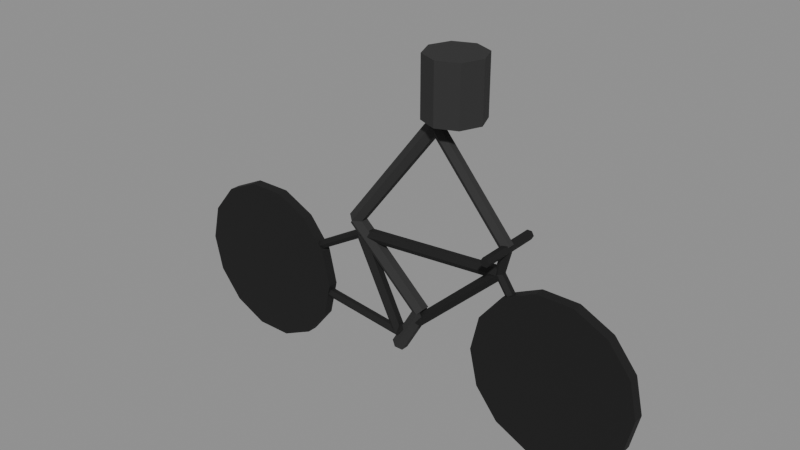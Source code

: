 # Source: bicycle-stick.blend  (saved by Blender 5.2.45; exported with 4.5.12 LTS)
import bpy
from mathutils import Matrix  # noqa: F401  (used for matrix-valued properties, if any)

bpy.ops.wm.read_factory_settings(use_empty=True)
scene = bpy.context.scene
scene.name = 'Scene'

# ---- collections
col_col_lowpoly = bpy.data.collections.new('COL_LowPoly'); scene.collection.children.link(col_col_lowpoly)

# ---- images (referenced by path relative to the original .blend; pixels are not part of the script)
import os
ASSET_DIR = os.environ.get("B2B_ASSET_DIR", "")  # directory of the original .blend (textures are referenced by path, not embedded)
HERE = os.path.dirname(os.path.abspath(__file__))  # packed textures are extracted next to this script under _unpacked/

def load_image(name, relpath, width, height, colorspace="sRGB"):
    """Load a texture the original file referenced (path relative to the .blend, or extracted next to this script)."""
    p = next((c for c in (os.path.join(HERE, relpath), os.path.join(ASSET_DIR, relpath)) if relpath and os.path.exists(c)), "")
    if p:
        img = bpy.data.images.load(p, check_existing=True)
        img.name = name
    else:  # same state as the original file: an image datablock whose file is absent (Cycles renders it pink)
        img = bpy.data.images.new(name, width, height)
        img.source = "FILE"
        img.filepath = "//" + (relpath or name)
    img.colorspace_settings.name = colorspace
    return img
img_bicyclestick_basecolor = load_image('BicycleStick_BaseColor', '_unpacked/BicycleStick_BaseColor.8b3613e5.png', 32, 16, 'sRGB')
img_bicyclestick_maskmap = load_image('BicycleStick_MaskMap', '_unpacked/BicycleStick_MaskMap.6f00de1d.png', 32, 16, 'Non-Color')

# ---- materials (node trees are filled in below, after node groups)
mat_m_bicyclestick = bpy.data.materials.new('M_BicycleStick')

# ---- material node trees
mat_m_bicyclestick.use_nodes = True; mat_m_bicyclestick.node_tree.nodes.clear()
_N = mat_m_bicyclestick.node_tree.nodes; _L = mat_m_bicyclestick.node_tree.links
n0 = _N.new('ShaderNodeBsdfPrincipled'); n0.name = 'Principled BSDF'; n0.location = (-200, 100)
n0.inputs[10].default_value = 0.005
n1 = _N.new('ShaderNodeOutputMaterial'); n1.name = 'Material Output'; n1.location = (200, 100)
n2 = _N.new('ShaderNodeTexImage'); n2.name = 'Image Texture'; n2.location = (0, 0)
n2.image = img_bicyclestick_basecolor
n2.interpolation = 'Closest'
n3 = _N.new('ShaderNodeTexImage'); n3.name = 'Image Texture.001'; n3.location = (0, 0)
n3.image = img_bicyclestick_maskmap
n3.interpolation = 'Closest'
n4 = _N.new('ShaderNodeSeparateColor'); n4.name = 'Separate Color'; n4.location = (0, 0)
n5 = _N.new('ShaderNodeMath'); n5.name = 'Math'; n5.location = (0, 0)
n5.operation = 'SUBTRACT'
n5.inputs[0].default_value = 1.0
_L.new(n0.outputs[0], n1.inputs[0])
_L.new(n2.outputs[0], n0.inputs[0])
_L.new(n3.outputs[0], n4.inputs[0])
_L.new(n4.outputs[0], n0.inputs[1])
_L.new(n3.outputs[1], n5.inputs[1])
_L.new(n5.outputs[0], n0.inputs[2])
n1.is_active_output = True

# ---- meshes
me_bicyclestick = bpy.data.meshes.new('BicycleStick')
me_bicyclestick.from_pydata([(-0.074, 0.004, 0.0624), (-0.07955, 0.004, 0.08669), (-0.09508, 0.004, 0.1062), (-0.1175, 0.004, 0.117), (-0.1425, 0.004, 0.117), (-0.1649, 0.004, 0.1062), (-0.1805, 0.004, 0.08669), (-0.186, 0.004, 0.0624), (-0.1805, 0.004, 0.0381), (-0.1649, 0.004, 0.01861), (-0.1425, 0.004, 0.007799), (-0.1175, 0.004, 0.007799), (-0.09508, 0.004, 0.01861), (-0.07955, 0.004, 0.0381), (-0.066, 0.004, 0.0624), (-0.07234, 0.004, 0.09016), (-0.0901, 0.004, 0.1124), (-0.1158, 0.004, 0.1248), (-0.1442, 0.004, 0.1248), (-0.1699, 0.004, 0.1124), (-0.1877, 0.004, 0.09016), (-0.194, 0.004, 0.0624), (-0.1877, 0.004, 0.03463), (-0.1699, 0.004, 0.01236), (-0.1442, 0.004, 0.0), (-0.1158, 0.004, 0.0), (-0.0901, 0.004, 0.01236), (-0.07234, 0.004, 0.03463), (-0.066, -0.004, 0.0624), (-0.07234, -0.004, 0.09016), (-0.0901, -0.004, 0.1124), (-0.1158, -0.004, 0.1248), (-0.1442, -0.004, 0.1248), (-0.1699, -0.004, 0.1124), (-0.1877, -0.004, 0.09016), (-0.194, -0.004, 0.0624), (-0.1877, -0.004, 0.03463), (-0.1699, -0.004, 0.01236), (-0.1442, -0.004, 0.0), (-0.1158, -0.004, 0.0), (-0.0901, -0.004, 0.01236), (-0.07234, -0.004, 0.03463), (-0.074, -0.004, 0.0624), (-0.07955, -0.004, 0.08669), (-0.09508, -0.004, 0.1062), (-0.1175, -0.004, 0.117), (-0.1425, -0.004, 0.117), (-0.1649, -0.004, 0.1062), (-0.1805, -0.004, 0.08669), (-0.186, -0.004, 0.0624), (-0.1805, -0.004, 0.0381), (-0.1649, -0.004, 0.01861), (-0.1425, -0.004, 0.007799), (-0.1175, -0.004, 0.007799), (-0.09508, -0.004, 0.01861), (-0.07955, -0.004, 0.0381), (0.186, 0.004, 0.0624), (0.1805, 0.004, 0.08669), (0.1649, 0.004, 0.1062), (0.1425, 0.004, 0.117), (0.1175, 0.004, 0.117), (0.09508, 0.004, 0.1062), (0.07955, 0.004, 0.08669), (0.074, 0.004, 0.0624), (0.07955, 0.004, 0.0381), (0.09508, 0.004, 0.01861), (0.1175, 0.004, 0.007799), (0.1425, 0.004, 0.007799), (0.1649, 0.004, 0.01861), (0.1805, 0.004, 0.0381), (0.194, 0.004, 0.0624), (0.1877, 0.004, 0.09016), (0.1699, 0.004, 0.1124), (0.1442, 0.004, 0.1248), (0.1158, 0.004, 0.1248), (0.0901, 0.004, 0.1124), (0.07234, 0.004, 0.09016), (0.066, 0.004, 0.0624), (0.07234, 0.004, 0.03463), (0.0901, 0.004, 0.01236), (0.1158, 0.004, 0.0), (0.1442, 0.004, 0.0), (0.1699, 0.004, 0.01236), (0.1877, 0.004, 0.03463), (0.194, -0.004, 0.0624), (0.1877, -0.004, 0.09016), (0.1699, -0.004, 0.1124), (0.1442, -0.004, 0.1248), (0.1158, -0.004, 0.1248), (0.0901, -0.004, 0.1124), (0.07234, -0.004, 0.09016), (0.066, -0.004, 0.0624), (0.07234, -0.004, 0.03463), (0.0901, -0.004, 0.01236), (0.1158, -0.004, 0.0), (0.1442, -0.004, 0.0), (0.1699, -0.004, 0.01236), (0.1877, -0.004, 0.03463), (0.186, -0.004, 0.0624), (0.1805, -0.004, 0.08669), (0.1649, -0.004, 0.1062), (0.1425, -0.004, 0.117), (0.1175, -0.004, 0.117), (0.09508, -0.004, 0.1062), (0.07955, -0.004, 0.08669), (0.074, -0.004, 0.0624), (0.07955, -0.004, 0.0381), (0.09508, -0.004, 0.01861), (0.1175, -0.004, 0.007799), (0.1425, -0.004, 0.007799), (0.1649, -0.004, 0.01861), (0.1805, -0.004, 0.0381), (2.996e-10, -0.0048, 0.0474), (0.003718, -0.0024, 0.04925), (0.003718, 0.0024, 0.04925), (-2.996e-10, 0.0048, 0.0474), (-0.003718, 0.0024, 0.04554), (-0.003718, -0.0024, 0.04554), (-0.035, -0.0048, 0.1174), (-0.03128, -0.0024, 0.1193), (-0.03128, 0.0024, 0.1193), (-0.035, 0.0048, 0.1174), (-0.03872, 0.0024, 0.1155), (-0.03872, -0.0024, 0.1155), (-0.035, 0.0048, 0.1174), (-0.03535, 0.0024, 0.1215), (-0.03535, -0.0024, 0.1215), (-0.035, -0.0048, 0.1174), (-0.03465, -0.0024, 0.1133), (-0.03465, 0.0024, 0.1133), (0.085, 0.0048, 0.1274), (0.08465, 0.0024, 0.1315), (0.08465, -0.0024, 0.1315), (0.085, -0.0048, 0.1274), (0.08535, -0.0024, 0.1233), (0.08535, 0.0024, 0.1233), (5.752e-10, 0.0048, 0.0474), (-0.002849, 0.0024, 0.05042), (-0.002849, -0.0024, 0.05042), (-5.752e-10, -0.0048, 0.0474), (0.002849, -0.0024, 0.04437), (0.002849, 0.0024, 0.04437), (0.085, 0.0048, 0.1274), (0.08215, 0.0024, 0.1304), (0.08215, -0.0024, 0.1304), (0.085, -0.0048, 0.1274), (0.08785, -0.0024, 0.1244), (0.08785, 0.0024, 0.1244), (-0.13, 0.0036, 0.0624), (-0.1296, 0.0018, 0.06549), (-0.1296, -0.0018, 0.06549), (-0.13, -0.0036, 0.0624), (-0.1304, -0.0018, 0.0593), (-0.1304, 0.0018, 0.0593), (-1.49e-08, 0.0036, 0.0474), (0.0003573, 0.0018, 0.05049), (0.0003573, -0.0018, 0.05049), (-1.49e-08, -0.0036, 0.0474), (-0.0003574, -0.0018, 0.0443), (-0.0003574, 0.0018, 0.0443), (-0.13, 0.0036, 0.0624), (-0.1316, 0.0018, 0.06509), (-0.1316, -0.0018, 0.06509), (-0.13, -0.0036, 0.0624), (-0.1284, -0.0018, 0.0597), (-0.1284, 0.0018, 0.0597), (-0.035, 0.0036, 0.1174), (-0.03656, 0.0018, 0.1201), (-0.03656, -0.0018, 0.1201), (-0.035, -0.0036, 0.1174), (-0.03344, -0.0018, 0.1147), (-0.03344, 0.0018, 0.1147), (0.13, -0.0036, 0.0624), (0.1326, -0.0018, 0.06417), (0.1326, 0.0018, 0.06417), (0.13, 0.0036, 0.0624), (0.1274, 0.0018, 0.06062), (0.1274, -0.0018, 0.06062), (0.085, -0.0036, 0.1274), (0.08756, -0.0018, 0.1292), (0.08756, 0.0018, 0.1292), (0.085, 0.0036, 0.1274), (0.08244, 0.0018, 0.1256), (0.08244, -0.0018, 0.1256), (0.085, 0.0036, 0.1274), (0.08198, 0.0018, 0.1282), (0.08198, -0.0018, 0.1282), (0.085, -0.0036, 0.1274), (0.08802, -0.0018, 0.1266), (0.08802, 0.0018, 0.1266), (0.09, 0.0036, 0.1474), (0.08698, 0.0018, 0.1482), (0.08698, -0.0018, 0.1482), (0.09, -0.0036, 0.1474), (0.09302, -0.0018, 0.1466), (0.09302, 0.0018, 0.1466), (0.0864, -0.025, 0.1474), (0.0882, -0.025, 0.1505), (0.0918, -0.025, 0.1505), (0.0936, -0.025, 0.1474), (0.0918, -0.025, 0.1443), (0.0882, -0.025, 0.1443), (0.0864, 0.025, 0.1474), (0.0882, 0.025, 0.1505), (0.0918, 0.025, 0.1505), (0.0936, 0.025, 0.1474), (0.0918, 0.025, 0.1443), (0.0882, 0.025, 0.1443), (-0.04, 0.006, 0.1274), (-0.0441, 0.003, 0.1306), (-0.0441, -0.003, 0.1306), (-0.04, -0.006, 0.1274), (-0.0359, -0.003, 0.1242), (-0.0359, 0.003, 0.1242), (0.03, 0.006, 0.2174), (0.0259, 0.003, 0.2206), (0.0259, -0.003, 0.2206), (0.03, -0.006, 0.2174), (0.0341, -0.003, 0.2142), (0.0341, 0.003, 0.2142), (0.067, 0.0, 0.2254), (0.06056, 0.01556, 0.2254), (0.045, 0.022, 0.2254), (0.02944, 0.01556, 0.2254), (0.023, 2.694e-18, 0.2254), (0.02944, -0.01556, 0.2254), (0.045, -0.022, 0.2254), (0.06056, -0.01556, 0.2254), (0.067, 0.0, 0.2694), (0.06056, 0.01556, 0.2694), (0.045, 0.022, 0.2694), (0.02944, 0.01556, 0.2694), (0.023, 2.694e-18, 0.2694), (0.02944, -0.01556, 0.2694), (0.045, -0.022, 0.2694), (0.06056, -0.01556, 0.2694), (0.03, 0.0048, 0.2174), (0.03316, 0.0024, 0.2201), (0.03316, -0.0024, 0.2201), (0.03, -0.0048, 0.2174), (0.02684, -0.0024, 0.2147), (0.02684, 0.0024, 0.2147), (0.09, 0.0048, 0.1474), (0.09316, 0.0024, 0.1501), (0.09316, -0.0024, 0.1501), (0.09, -0.0048, 0.1474), (0.08684, -0.0024, 0.1447), (0.08684, 0.0024, 0.1447), (-0.04, 0.006, 0.1274), (-0.03649, 0.003, 0.1312), (-0.03649, -0.003, 0.1312), (-0.04, -0.006, 0.1274), (-0.04351, -0.003, 0.1236), (-0.04351, 0.003, 0.1236), (0.02, 0.006, 0.0724), (0.02351, 0.003, 0.07623), (0.02351, -0.003, 0.07623), (0.02, -0.006, 0.0724), (0.01649, -0.003, 0.06857), (0.01649, 0.003, 0.06857), (0.02, -0.006, 0.0724), (0.01549, -0.003, 0.07497), (0.01549, 0.003, 0.07497), (0.02, 0.006, 0.0724), (0.02451, 0.003, 0.06982), (0.02451, -0.003, 0.06982), (1.863e-09, -0.006, 0.0374), (-0.004512, -0.003, 0.03997), (-0.004512, 0.003, 0.03997), (1.863e-09, 0.006, 0.0374), (0.004512, 0.003, 0.03482), (0.004512, -0.003, 0.03482)], [], [(0, 1, 15, 14), (1, 2, 16, 15), (2, 3, 17, 16), (3, 4, 18, 17), (4, 5, 19, 18), (5, 6, 20, 19), (6, 7, 21, 20), (7, 8, 22, 21), (8, 9, 23, 22), (9, 10, 24, 23), (10, 11, 25, 24), (11, 12, 26, 25), (12, 13, 27, 26), (13, 0, 14, 27), (14, 15, 29, 28), (15, 16, 30, 29), (16, 17, 31, 30), (17, 18, 32, 31), (18, 19, 33, 32), (19, 20, 34, 33), (20, 21, 35, 34), (21, 22, 36, 35), (22, 23, 37, 36), (23, 24, 38, 37), (24, 25, 39, 38), (25, 26, 40, 39), (26, 27, 41, 40), (27, 14, 28, 41), (28, 29, 43, 42), (29, 30, 44, 43), (30, 31, 45, 44), (31, 32, 46, 45), (32, 33, 47, 46), (33, 34, 48, 47), (34, 35, 49, 48), (35, 36, 50, 49), (36, 37, 51, 50), (37, 38, 52, 51), (38, 39, 53, 52), (39, 40, 54, 53), (40, 41, 55, 54), (41, 28, 42, 55), (13, 12, 11, 10, 9, 8, 7, 6, 5, 4, 3, 2, 1, 0), (42, 43, 44, 45, 46, 47, 48, 49, 50, 51, 52, 53, 54, 55), (56, 57, 71, 70), (57, 58, 72, 71), (58, 59, 73, 72), (59, 60, 74, 73), (60, 61, 75, 74), (61, 62, 76, 75), (62, 63, 77, 76), (63, 64, 78, 77), (64, 65, 79, 78), (65, 66, 80, 79), (66, 67, 81, 80), (67, 68, 82, 81), (68, 69, 83, 82), (69, 56, 70, 83), (70, 71, 85, 84), (71, 72, 86, 85), (72, 73, 87, 86), (73, 74, 88, 87), (74, 75, 89, 88), (75, 76, 90, 89), (76, 77, 91, 90), (77, 78, 92, 91), (78, 79, 93, 92), (79, 80, 94, 93), (80, 81, 95, 94), (81, 82, 96, 95), (82, 83, 97, 96), (83, 70, 84, 97), (84, 85, 99, 98), (85, 86, 100, 99), (86, 87, 101, 100), (87, 88, 102, 101), (88, 89, 103, 102), (89, 90, 104, 103), (90, 91, 105, 104), (91, 92, 106, 105), (92, 93, 107, 106), (93, 94, 108, 107), (94, 95, 109, 108), (95, 96, 110, 109), (96, 97, 111, 110), (97, 84, 98, 111), (69, 68, 67, 66, 65, 64, 63, 62, 61, 60, 59, 58, 57, 56), (98, 99, 100, 101, 102, 103, 104, 105, 106, 107, 108, 109, 110, 111), (112, 113, 119, 118), (113, 114, 120, 119), (114, 115, 121, 120), (115, 116, 122, 121), (116, 117, 123, 122), (117, 112, 118, 123), (117, 116, 115, 114, 113, 112), (118, 119, 120, 121, 122, 123), (124, 125, 131, 130), (125, 126, 132, 131), (126, 127, 133, 132), (127, 128, 134, 133), (128, 129, 135, 134), (129, 124, 130, 135), (129, 128, 127, 126, 125, 124), (130, 131, 132, 133, 134, 135), (136, 137, 143, 142), (137, 138, 144, 143), (138, 139, 145, 144), (139, 140, 146, 145), (140, 141, 147, 146), (141, 136, 142, 147), (141, 140, 139, 138, 137, 136), (142, 143, 144, 145, 146, 147), (148, 149, 155, 154), (149, 150, 156, 155), (150, 151, 157, 156), (151, 152, 158, 157), (152, 153, 159, 158), (153, 148, 154, 159), (153, 152, 151, 150, 149, 148), (154, 155, 156, 157, 158, 159), (160, 161, 167, 166), (161, 162, 168, 167), (162, 163, 169, 168), (163, 164, 170, 169), (164, 165, 171, 170), (165, 160, 166, 171), (165, 164, 163, 162, 161, 160), (166, 167, 168, 169, 170, 171), (172, 173, 179, 178), (173, 174, 180, 179), (174, 175, 181, 180), (175, 176, 182, 181), (176, 177, 183, 182), (177, 172, 178, 183), (177, 176, 175, 174, 173, 172), (178, 179, 180, 181, 182, 183), (184, 185, 191, 190), (185, 186, 192, 191), (186, 187, 193, 192), (187, 188, 194, 193), (188, 189, 195, 194), (189, 184, 190, 195), (189, 188, 187, 186, 185, 184), (190, 191, 192, 193, 194, 195), (196, 197, 203, 202), (197, 198, 204, 203), (198, 199, 205, 204), (199, 200, 206, 205), (200, 201, 207, 206), (201, 196, 202, 207), (201, 200, 199, 198, 197, 196), (202, 203, 204, 205, 206, 207), (208, 209, 215, 214), (209, 210, 216, 215), (210, 211, 217, 216), (211, 212, 218, 217), (212, 213, 219, 218), (213, 208, 214, 219), (213, 212, 211, 210, 209, 208), (214, 215, 216, 217, 218, 219), (220, 221, 229, 228), (221, 222, 230, 229), (222, 223, 231, 230), (223, 224, 232, 231), (224, 225, 233, 232), (225, 226, 234, 233), (226, 227, 235, 234), (227, 220, 228, 235), (227, 226, 225, 224, 223, 222, 221, 220), (228, 229, 230, 231, 232, 233, 234, 235), (236, 237, 243, 242), (237, 238, 244, 243), (238, 239, 245, 244), (239, 240, 246, 245), (240, 241, 247, 246), (241, 236, 242, 247), (241, 240, 239, 238, 237, 236), (242, 243, 244, 245, 246, 247), (248, 249, 255, 254), (249, 250, 256, 255), (250, 251, 257, 256), (251, 252, 258, 257), (252, 253, 259, 258), (253, 248, 254, 259), (253, 252, 251, 250, 249, 248), (254, 255, 256, 257, 258, 259), (260, 261, 267, 266), (261, 262, 268, 267), (262, 263, 269, 268), (263, 264, 270, 269), (264, 265, 271, 270), (265, 260, 266, 271), (265, 264, 263, 262, 261, 260), (266, 267, 268, 269, 270, 271)])
_uv = me_bicyclestick.uv_layers.new(name='UVMap')
_uv.uv.foreach_set('vector', [0.25, 0.5, 0.25, 0.5, 0.25, 0.5, 0.25, 0.5, 0.25, 0.5, 0.25, 0.5, 0.25, 0.5, 0.25, 0.5, 0.25, 0.5, 0.25, 0.5, 0.25, 0.5, 0.25, 0.5, 0.25, 0.5, 0.25, 0.5, 0.25, 0.5, 0.25, 0.5, 0.25, 0.5, 0.25, 0.5, 0.25, 0.5, 0.25, 0.5, 0.25, 0.5, 0.25, 0.5, 0.25, 0.5, 0.25, 0.5, 0.25, 0.5, 0.25, 0.5, 0.25, 0.5, 0.25, 0.5, 0.25, 0.5, 0.25, 0.5, 0.25, 0.5, 0.25, 0.5, 0.25, 0.5, 0.25, 0.5, 0.25, 0.5, 0.25, 0.5, 0.25, 0.5, 0.25, 0.5, 0.25, 0.5, 0.25, 0.5, 0.25, 0.5, 0.25, 0.5, 0.25, 0.5, 0.25, 0.5, 0.25, 0.5, 0.25, 0.5, 0.25, 0.5, 0.25, 0.5, 0.25, 0.5, 0.25, 0.5, 0.25, 0.5, 0.25, 0.5, 0.25, 0.5, 0.25, 0.5, 0.25, 0.5, 0.25, 0.5, 0.25, 0.5, 0.25, 0.5, 0.25, 0.5, 0.25, 0.5, 0.25, 0.5, 0.25, 0.5, 0.25, 0.5, 0.25, 0.5, 0.25, 0.5, 0.25, 0.5, 0.25, 0.5, 0.25, 0.5, 0.25, 0.5, 0.25, 0.5, 0.25, 0.5, 0.25, 0.5, 0.25, 0.5, 0.25, 0.5, 0.25, 0.5, 0.25, 0.5, 0.25, 0.5, 0.25, 0.5, 0.25, 0.5, 0.25, 0.5, 0.25, 0.5, 0.25, 0.5, 0.25, 0.5, 0.25, 0.5, 0.25, 0.5, 0.25, 0.5, 0.25, 0.5, 0.25, 0.5, 0.25, 0.5, 0.25, 0.5, 0.25, 0.5, 0.25, 0.5, 0.25, 0.5, 0.25, 0.5, 0.25, 0.5, 0.25, 0.5, 0.25, 0.5, 0.25, 0.5, 0.25, 0.5, 0.25, 0.5, 0.25, 0.5, 0.25, 0.5, 0.25, 0.5, 0.25, 0.5, 0.25, 0.5, 0.25, 0.5, 0.25, 0.5, 0.25, 0.5, 0.25, 0.5, 0.25, 0.5, 0.25, 0.5, 0.25, 0.5, 0.25, 0.5, 0.25, 0.5, 0.25, 0.5, 0.25, 0.5, 0.25, 0.5, 0.25, 0.5, 0.25, 0.5, 0.25, 0.5, 0.25, 0.5, 0.25, 0.5, 0.25, 0.5, 0.25, 0.5, 0.25, 0.5, 0.25, 0.5, 0.25, 0.5, 0.25, 0.5, 0.25, 0.5, 0.25, 0.5, 0.25, 0.5, 0.25, 0.5, 0.25, 0.5, 0.25, 0.5, 0.25, 0.5, 0.25, 0.5, 0.25, 0.5, 0.25, 0.5, 0.25, 0.5, 0.25, 0.5, 0.25, 0.5, 0.25, 0.5, 0.25, 0.5, 0.25, 0.5, 0.25, 0.5, 0.25, 0.5, 0.25, 0.5, 0.25, 0.5, 0.25, 0.5, 0.25, 0.5, 0.25, 0.5, 0.25, 0.5, 0.25, 0.5, 0.25, 0.5, 0.25, 0.5, 0.25, 0.5, 0.25, 0.5, 0.25, 0.5, 0.25, 0.5, 0.25, 0.5, 0.25, 0.5, 0.25, 0.5, 0.25, 0.5, 0.25, 0.5, 0.25, 0.5, 0.25, 0.5, 0.25, 0.5, 0.25, 0.5, 0.25, 0.5, 0.25, 0.5, 0.25, 0.5, 0.25, 0.5, 0.25, 0.5, 0.25, 0.5, 0.25, 0.5, 0.25, 0.5, 0.25, 0.5, 0.25, 0.5, 0.25, 0.5, 0.25, 0.5, 0.25, 0.5, 0.25, 0.5, 0.25, 0.5, 0.25, 0.5, 0.25, 0.5, 0.25, 0.5, 0.25, 0.5, 0.25, 0.5, 0.25, 0.5, 0.25, 0.5, 0.25, 0.5, 0.25, 0.5, 0.25, 0.5, 0.25, 0.5, 0.25, 0.5, 0.25, 0.5, 0.25, 0.5, 0.25, 0.5, 0.25, 0.5, 0.25, 0.5, 0.25, 0.5, 0.25, 0.5, 0.25, 0.5, 0.25, 0.5, 0.25, 0.5, 0.25, 0.5, 0.25, 0.5, 0.25, 0.5, 0.25, 0.5, 0.25, 0.5, 0.25, 0.5, 0.25, 0.5, 0.25, 0.5, 0.25, 0.5, 0.25, 0.5, 0.25, 0.5, 0.25, 0.5, 0.25, 0.5, 0.25, 0.5, 0.25, 0.5, 0.25, 0.5, 0.25, 0.5, 0.25, 0.5, 0.25, 0.5, 0.25, 0.5, 0.25, 0.5, 0.25, 0.5, 0.25, 0.5, 0.25, 0.5, 0.25, 0.5, 0.25, 0.5, 0.25, 0.5, 0.25, 0.5, 0.25, 0.5, 0.25, 0.5, 0.25, 0.5, 0.25, 0.5, 0.25, 0.5, 0.25, 0.5, 0.25, 0.5, 0.25, 0.5, 0.25, 0.5, 0.25, 0.5, 0.25, 0.5, 0.25, 0.5, 0.25, 0.5, 0.25, 0.5, 0.25, 0.5, 0.25, 0.5, 0.25, 0.5, 0.25, 0.5, 0.25, 0.5, 0.25, 0.5, 0.25, 0.5, 0.25, 0.5, 0.25, 0.5, 0.25, 0.5, 0.25, 0.5, 0.25, 0.5, 0.25, 0.5, 0.25, 0.5, 0.25, 0.5, 0.25, 0.5, 0.25, 0.5, 0.25, 0.5, 0.25, 0.5, 0.25, 0.5, 0.25, 0.5, 0.25, 0.5, 0.25, 0.5, 0.25, 0.5, 0.25, 0.5, 0.25, 0.5, 0.25, 0.5, 0.25, 0.5, 0.25, 0.5, 0.25, 0.5, 0.25, 0.5, 0.25, 0.5, 0.25, 0.5, 0.25, 0.5, 0.25, 0.5, 0.25, 0.5, 0.25, 0.5, 0.25, 0.5, 0.25, 0.5, 0.25, 0.5, 0.25, 0.5, 0.25, 0.5, 0.25, 0.5, 0.25, 0.5, 0.25, 0.5, 0.25, 0.5, 0.25, 0.5, 0.25, 0.5, 0.25, 0.5, 0.25, 0.5, 0.25, 0.5, 0.25, 0.5, 0.25, 0.5, 0.25, 0.5, 0.25, 0.5, 0.25, 0.5, 0.25, 0.5, 0.25, 0.5, 0.25, 0.5, 0.25, 0.5, 0.25, 0.5, 0.25, 0.5, 0.25, 0.5, 0.25, 0.5, 0.25, 0.5, 0.25, 0.5, 0.25, 0.5, 0.25, 0.5, 0.25, 0.5, 0.25, 0.5, 0.25, 0.5, 0.25, 0.5, 0.25, 0.5, 0.25, 0.5, 0.25, 0.5, 0.25, 0.5, 0.25, 0.5, 0.25, 0.5, 0.25, 0.5, 0.25, 0.5, 0.25, 0.5, 0.25, 0.5, 0.25, 0.5, 0.25, 0.5, 0.25, 0.5, 0.25, 0.5, 0.25, 0.5, 0.25, 0.5, 0.25, 0.5, 0.25, 0.5, 0.25, 0.5, 0.25, 0.5, 0.25, 0.5, 0.25, 0.5, 0.25, 0.5, 0.25, 0.5, 0.25, 0.5, 0.25, 0.5, 0.25, 0.5, 0.25, 0.5, 0.25, 0.5, 0.25, 0.5, 0.25, 0.5, 0.25, 0.5, 0.25, 0.5, 0.25, 0.5, 0.25, 0.5, 0.25, 0.5, 0.25, 0.5, 0.25, 0.5, 0.25, 0.5, 0.25, 0.5, 0.25, 0.5, 0.25, 0.5, 0.25, 0.5, 0.25, 0.5, 0.25, 0.5, 0.25, 0.5, 0.25, 0.5, 0.25, 0.5, 0.25, 0.5, 0.25, 0.5, 0.25, 0.5, 0.25, 0.5, 0.25, 0.5, 0.25, 0.5, 0.25, 0.5, 0.25, 0.5, 0.25, 0.5, 0.25, 0.5, 0.25, 0.5, 0.25, 0.5, 0.25, 0.5, 0.25, 0.5, 0.25, 0.5, 0.25, 0.5, 0.25, 0.5, 0.25, 0.5, 0.25, 0.5, 0.25, 0.5, 0.25, 0.5, 0.25, 0.5, 0.25, 0.5, 0.25, 0.5, 0.25, 0.5, 0.25, 0.5, 0.25, 0.5, 0.25, 0.5, 0.25, 0.5, 0.25, 0.5, 0.25, 0.5, 0.25, 0.5, 0.25, 0.5, 0.25, 0.5, 0.25, 0.5, 0.25, 0.5, 0.25, 0.5, 0.25, 0.5, 0.25, 0.5, 0.25, 0.5, 0.25, 0.5, 0.25, 0.5, 0.25, 0.5, 0.25, 0.5, 0.25, 0.5, 0.25, 0.5, 0.25, 0.5, 0.25, 0.5, 0.25, 0.5, 0.25, 0.5, 0.25, 0.5, 0.25, 0.5, 0.25, 0.5, 0.25, 0.5, 0.25, 0.5, 0.25, 0.5, 0.25, 0.5, 0.25, 0.5, 0.25, 0.5, 0.25, 0.5, 0.25, 0.5, 0.25, 0.5, 0.25, 0.5, 0.25, 0.5, 0.25, 0.5, 0.25, 0.5, 0.25, 0.5, 0.25, 0.5, 0.25, 0.5, 0.25, 0.5, 0.25, 0.5, 0.25, 0.5, 0.25, 0.5, 0.25, 0.5, 0.25, 0.5, 0.25, 0.5, 0.25, 0.5, 0.25, 0.5, 0.25, 0.5, 0.25, 0.5, 0.25, 0.5, 0.25, 0.5, 0.25, 0.5, 0.25, 0.5, 0.25, 0.5, 0.25, 0.5, 0.25, 0.5, 0.25, 0.5, 0.25, 0.5, 0.25, 0.5, 0.25, 0.5, 0.25, 0.5, 0.25, 0.5, 0.25, 0.5, 0.25, 0.5, 0.25, 0.5, 0.25, 0.5, 0.25, 0.5, 0.25, 0.5, 0.25, 0.5, 0.25, 0.5, 0.25, 0.5, 0.25, 0.5, 0.25, 0.5, 0.25, 0.5, 0.25, 0.5, 0.25, 0.5, 0.25, 0.5, 0.25, 0.5, 0.25, 0.5, 0.25, 0.5, 0.25, 0.5, 0.25, 0.5, 0.25, 0.5, 0.25, 0.5, 0.25, 0.5, 0.25, 0.5, 0.25, 0.5, 0.25, 0.5, 0.25, 0.5, 0.25, 0.5, 0.25, 0.5, 0.25, 0.5, 0.25, 0.5, 0.25, 0.5, 0.25, 0.5, 0.25, 0.5, 0.25, 0.5, 0.25, 0.5, 0.25, 0.5, 0.25, 0.5, 0.25, 0.5, 0.25, 0.5, 0.25, 0.5, 0.25, 0.5, 0.25, 0.5, 0.25, 0.5, 0.25, 0.5, 0.25, 0.5, 0.25, 0.5, 0.25, 0.5, 0.25, 0.5, 0.25, 0.5, 0.25, 0.5, 0.25, 0.5, 0.25, 0.5, 0.25, 0.5, 0.25, 0.5, 0.25, 0.5, 0.25, 0.5, 0.25, 0.5, 0.25, 0.5, 0.25, 0.5, 0.25, 0.5, 0.25, 0.5, 0.25, 0.5, 0.25, 0.5, 0.25, 0.5, 0.25, 0.5, 0.25, 0.5, 0.25, 0.5, 0.25, 0.5, 0.25, 0.5, 0.25, 0.5, 0.25, 0.5, 0.25, 0.5, 0.25, 0.5, 0.25, 0.5, 0.25, 0.5, 0.25, 0.5, 0.25, 0.5, 0.25, 0.5, 0.25, 0.5, 0.25, 0.5, 0.25, 0.5, 0.25, 0.5, 0.25, 0.5, 0.25, 0.5, 0.25, 0.5, 0.25, 0.5, 0.25, 0.5, 0.25, 0.5, 0.25, 0.5, 0.25, 0.5, 0.25, 0.5, 0.25, 0.5, 0.25, 0.5, 0.25, 0.5, 0.25, 0.5, 0.25, 0.5, 0.25, 0.5, 0.25, 0.5, 0.25, 0.5, 0.25, 0.5, 0.25, 0.5, 0.25, 0.5, 0.25, 0.5, 0.25, 0.5, 0.25, 0.5, 0.25, 0.5, 0.25, 0.5, 0.25, 0.5, 0.25, 0.5, 0.25, 0.5, 0.25, 0.5, 0.25, 0.5, 0.25, 0.5, 0.25, 0.5, 0.25, 0.5, 0.25, 0.5, 0.25, 0.5, 0.25, 0.5, 0.25, 0.5, 0.25, 0.5, 0.25, 0.5, 0.25, 0.5, 0.25, 0.5, 0.25, 0.5, 0.25, 0.5, 0.25, 0.5, 0.25, 0.5, 0.25, 0.5, 0.25, 0.5, 0.25, 0.5, 0.25, 0.5, 0.25, 0.5, 0.25, 0.5, 0.25, 0.5, 0.25, 0.5, 0.25, 0.5, 0.25, 0.5, 0.25, 0.5, 0.25, 0.5, 0.25, 0.5, 0.25, 0.5, 0.25, 0.5, 0.25, 0.5, 0.25, 0.5, 0.25, 0.5, 0.25, 0.5, 0.25, 0.5, 0.25, 0.5, 0.25, 0.5, 0.25, 0.5, 0.25, 0.5, 0.25, 0.5, 0.25, 0.5, 0.25, 0.5, 0.25, 0.5, 0.25, 0.5, 0.25, 0.5, 0.25, 0.5, 0.25, 0.5, 0.25, 0.5, 0.25, 0.5, 0.25, 0.5, 0.25, 0.5, 0.25, 0.5, 0.25, 0.5, 0.25, 0.5, 0.25, 0.5, 0.25, 0.5, 0.25, 0.5, 0.25, 0.5, 0.25, 0.5, 0.25, 0.5, 0.25, 0.5, 0.25, 0.5, 0.25, 0.5, 0.25, 0.5, 0.25, 0.5, 0.25, 0.5, 0.25, 0.5, 0.25, 0.5, 0.25, 0.5, 0.25, 0.5, 0.25, 0.5, 0.25, 0.5, 0.25, 0.5, 0.25, 0.5, 0.25, 0.5, 0.25, 0.5, 0.25, 0.5, 0.25, 0.5, 0.25, 0.5, 0.25, 0.5, 0.25, 0.5, 0.25, 0.5, 0.25, 0.5, 0.25, 0.5, 0.25, 0.5, 0.25, 0.5, 0.25, 0.5, 0.25, 0.5, 0.25, 0.5, 0.25, 0.5, 0.25, 0.5, 0.25, 0.5, 0.25, 0.5, 0.25, 0.5, 0.25, 0.5, 0.25, 0.5, 0.25, 0.5, 0.25, 0.5, 0.25, 0.5, 0.25, 0.5, 0.25, 0.5, 0.25, 0.5, 0.25, 0.5, 0.25, 0.5, 0.25, 0.5, 0.25, 0.5, 0.25, 0.5, 0.75, 0.5, 0.75, 0.5, 0.75, 0.5, 0.75, 0.5, 0.75, 0.5, 0.75, 0.5, 0.75, 0.5, 0.75, 0.5, 0.75, 0.5, 0.75, 0.5, 0.75, 0.5, 0.75, 0.5, 0.75, 0.5, 0.75, 0.5, 0.75, 0.5, 0.75, 0.5, 0.75, 0.5, 0.75, 0.5, 0.75, 0.5, 0.75, 0.5, 0.75, 0.5, 0.75, 0.5, 0.75, 0.5, 0.75, 0.5, 0.75, 0.5, 0.75, 0.5, 0.75, 0.5, 0.75, 0.5, 0.75, 0.5, 0.75, 0.5, 0.75, 0.5, 0.75, 0.5, 0.75, 0.5, 0.75, 0.5, 0.75, 0.5, 0.75, 0.5, 0.75, 0.5, 0.75, 0.5, 0.75, 0.5, 0.75, 0.5, 0.75, 0.5, 0.75, 0.5, 0.75, 0.5, 0.75, 0.5, 0.75, 0.5, 0.75, 0.5, 0.75, 0.5, 0.75, 0.5, 0.75, 0.5, 0.75, 0.5, 0.75, 0.5, 0.75, 0.5, 0.75, 0.5, 0.75, 0.5, 0.75, 0.5, 0.75, 0.5, 0.75, 0.5, 0.75, 0.5, 0.75, 0.5, 0.75, 0.5, 0.75, 0.5, 0.75, 0.5, 0.75, 0.5, 0.75, 0.5, 0.75, 0.5, 0.75, 0.5, 0.75, 0.5, 0.75, 0.5, 0.75, 0.5, 0.75, 0.5, 0.75, 0.5, 0.75, 0.5, 0.75, 0.5, 0.75, 0.5, 0.75, 0.5, 0.75, 0.5, 0.75, 0.5, 0.75, 0.5, 0.75, 0.5, 0.75, 0.5, 0.75, 0.5, 0.75, 0.5, 0.75, 0.5, 0.75, 0.5, 0.75, 0.5, 0.75, 0.5, 0.75, 0.5, 0.75, 0.5, 0.75, 0.5, 0.75, 0.5, 0.75, 0.5, 0.75, 0.5, 0.75, 0.5, 0.75, 0.5, 0.75, 0.5, 0.75, 0.5, 0.75, 0.5, 0.75, 0.5, 0.75, 0.5, 0.75, 0.5, 0.75, 0.5, 0.75, 0.5, 0.75, 0.5, 0.75, 0.5, 0.75, 0.5, 0.75, 0.5, 0.75, 0.5, 0.75, 0.5, 0.75, 0.5, 0.75, 0.5, 0.75, 0.5, 0.75, 0.5, 0.75, 0.5, 0.75, 0.5, 0.75, 0.5, 0.75, 0.5, 0.75, 0.5, 0.75, 0.5, 0.75, 0.5, 0.75, 0.5, 0.75, 0.5, 0.75, 0.5, 0.75, 0.5, 0.75, 0.5, 0.75, 0.5, 0.75, 0.5, 0.75, 0.5, 0.75, 0.5, 0.75, 0.5, 0.75, 0.5, 0.75, 0.5, 0.75, 0.5, 0.75, 0.5, 0.75, 0.5, 0.75, 0.5, 0.75, 0.5, 0.75, 0.5, 0.75, 0.5, 0.75, 0.5, 0.75, 0.5, 0.75, 0.5, 0.75, 0.5, 0.75, 0.5, 0.75, 0.5, 0.75, 0.5, 0.75, 0.5, 0.75, 0.5, 0.75, 0.5, 0.75, 0.5, 0.75, 0.5, 0.75, 0.5, 0.75, 0.5, 0.75, 0.5, 0.75, 0.5, 0.75, 0.5, 0.75, 0.5, 0.75, 0.5, 0.75, 0.5, 0.75, 0.5, 0.75, 0.5, 0.75, 0.5, 0.75, 0.5, 0.75, 0.5, 0.75, 0.5, 0.75, 0.5, 0.75, 0.5, 0.75, 0.5, 0.75, 0.5, 0.75, 0.5, 0.75, 0.5, 0.75, 0.5, 0.75, 0.5, 0.75, 0.5, 0.75, 0.5, 0.75, 0.5, 0.75, 0.5, 0.75, 0.5, 0.75, 0.5, 0.75, 0.5, 0.75, 0.5, 0.75, 0.5, 0.75, 0.5, 0.75, 0.5, 0.75, 0.5, 0.75, 0.5, 0.75, 0.5, 0.75, 0.5, 0.75, 0.5, 0.75, 0.5, 0.75, 0.5, 0.75, 0.5, 0.75, 0.5])
me_bicyclestick.materials.append(mat_m_bicyclestick)
me_bicyclestick.update()

# ---- objects
ob_bicyclestick = bpy.data.objects.new('BicycleStick', me_bicyclestick)

# ---- transforms, parenting, visibility, modifiers, constraints
ob_bicyclestick.location = (0.0, 0.0, 0.0)

# ---- collection membership
col_col_lowpoly.objects.link(ob_bicyclestick)

# ---- scene / render settings (as saved in the file)
scene.frame_start = 1; scene.frame_end = 250; scene.frame_set(1)
scene.render.engine = 'BLENDER_EEVEE_NEXT'
scene.render.bake_bias = 0.0
scene.render.bake_samples = 0
scene.render.compositor_device = 'GPU'
scene.eevee.use_volume_custom_range = False
scene.eevee.fast_gi_thickness_near = 0.1
scene.eevee.fast_gi_thickness_far = 0.0
scene.eevee.ray_tracing_options.screen_trace_thickness = 0.1
bpy.context.view_layer.update()

# ---- added for rendering (the .blend has no active camera and no usable light): camera, sun + grey world if the file has none
cam_auto = bpy.data.cameras.new('AutoCamera')
cam_auto.lens = 50.0
cam_auto.sensor_width = 36.0
cam_auto.clip_end = 1000.0
ob_auto_camera = bpy.data.objects.new('AutoCamera', cam_auto)
scene.collection.objects.link(ob_auto_camera)
ob_auto_camera.location = (0.439475, -0.52737, 0.486278)
ob_auto_camera.rotation_euler = (1.09748, -7.21219e-08, 0.694738)
scene.camera = ob_auto_camera
light_auto_sun = bpy.data.lights.new('AutoSun', 'SUN')
light_auto_sun.energy = 3.0
light_auto_sun.angle = 0.0523599
ob_auto_sun = bpy.data.objects.new('AutoSun', light_auto_sun)
scene.collection.objects.link(ob_auto_sun)
ob_auto_sun.rotation_euler = (0.872665, 0.174533, 0.523599)
if scene.world is None:
    world_auto = bpy.data.worlds.new('AutoWorld')
    world_auto.color = (0.3, 0.3, 0.3)
    scene.world = world_auto
bpy.context.view_layer.update()
